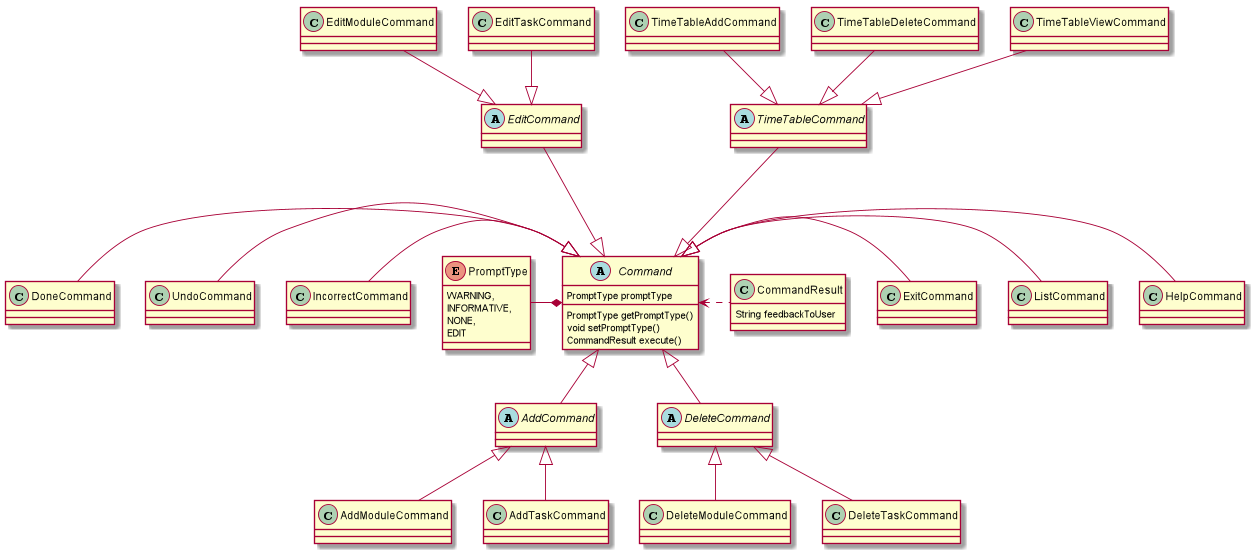

The diagram above was rendered by PlantUML. Its source (embedded in the PNG):
@startuml


abstract class Command {
    PromptType promptType
    PromptType getPromptType()
    void setPromptType()
    CommandResult execute()
}

class CommandResult {
    String feedbackToUser
}

abstract class AddCommand
class AddModuleCommand
class AddTaskCommand

abstract class DeleteCommand
class DeleteModuleCommand
class DeleteTaskCommand

abstract class EditCommand
class EditModuleCommand
class EditTaskCommand

abstract class TimeTableCommand
class TimeTableAddCommand
class TimeTableDeleteCommand
class TimeTableViewCommand

class DoneCommand
class UndoCommand
class HelpCommand
class ListCommand
class ExitCommand
class IncorrectCommand
enum PromptType {
    WARNING,
    INFORMATIVE,
    NONE,
    EDIT
}

Command <|- HelpCommand
Command <|- ListCommand
Command <|- ExitCommand
Command <|-- DeleteCommand
Command <|-- AddCommand
EditCommand ---|> Command
DoneCommand -|> Command
UndoCommand -|> Command
IncorrectCommand -|> Command
TimeTableCommand ---|> Command

PromptType -* Command

Command <. CommandResult

AddCommand <|-- AddModuleCommand
AddCommand <|-- AddTaskCommand

DeleteCommand <|-- DeleteModuleCommand
DeleteCommand <|-- DeleteTaskCommand

EditModuleCommand --|> EditCommand
EditTaskCommand --|> EditCommand

TimeTableAddCommand --|> TimeTableCommand
TimeTableDeleteCommand --|> TimeTableCommand
TimeTableViewCommand --|> TimeTableCommand

@enduml